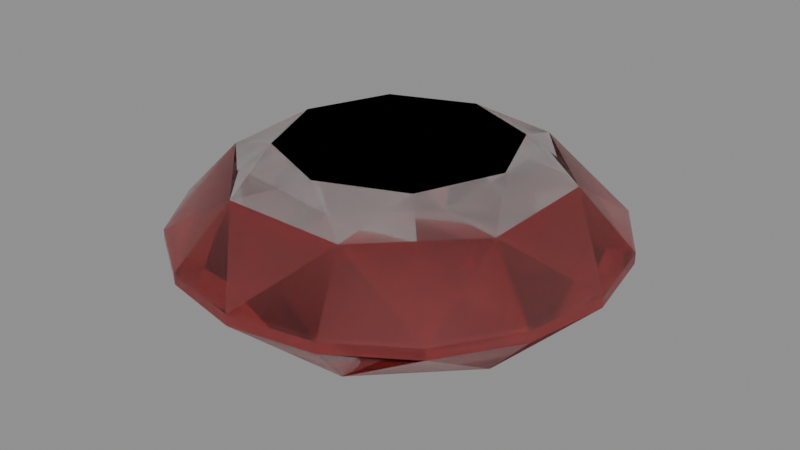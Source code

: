 # Source: gem_template_round.blend  (saved by Blender 4.4.32; exported with 4.5.12 LTS)
import bpy
from mathutils import Matrix  # noqa: F401  (used for matrix-valued properties, if any)

bpy.ops.wm.read_factory_settings(use_empty=True)
scene = bpy.context.scene
scene.name = 'Scene'

# ---- materials (node trees are filled in below, after node groups)
mat_gem_red = bpy.data.materials.new('Gem_red')
mat_gem_red.use_raytrace_refraction = True
mat_gem_red.use_screen_refraction = True
mat_gem_red.diffuse_color = (0.8, 0.1, 0.1, 1.0)

# ---- material node trees
mat_gem_red.use_nodes = True; mat_gem_red.node_tree.nodes.clear()
_N = mat_gem_red.node_tree.nodes; _L = mat_gem_red.node_tree.links
n0 = _N.new('ShaderNodeBsdfPrincipled'); n0.name = 'Principled BSDF'; n0.location = (10, 300)
n0.inputs[0].default_value = (0.8, 0.1, 0.1, 1.0)
n0.inputs[2].default_value = 0.0
n0.inputs[3].default_value = 2.4
n0.inputs[18].default_value = 0.95
n1 = _N.new('ShaderNodeOutputMaterial'); n1.name = 'Material Output'; n1.location = (300, 300)
_L.new(n0.outputs[0], n1.inputs[0])
n1.is_active_output = True

# ---- meshes
me_roundcutgem = bpy.data.meshes.new('RoundCutGem')
me_roundcutgem.from_pydata([(0.53, 0.0, 0.4), (0.3748, 0.3748, 0.4), (3.245e-17, 0.53, 0.4), (-0.3748, 0.3748, 0.4), (-0.53, 6.491e-17, 0.4), (-0.3748, -0.3748, 0.4), (-9.736e-17, -0.53, 0.4), (0.3748, -0.3748, 0.4), (0.6929, 0.287, 0.2875), (0.287, 0.6929, 0.2875), (-0.287, 0.6929, 0.2875), (-0.6929, 0.287, 0.2875), (-0.6929, -0.287, 0.2875), (-0.287, -0.6929, 0.2875), (0.287, -0.6929, 0.2875), (0.6929, -0.287, 0.2875), (1.0, 0.0, 0.025), (0.9239, 0.3827, 0.025), (0.7071, 0.7071, 0.025), (0.3827, 0.9239, 0.025), (6.123e-17, 1.0, 0.025), (-0.3827, 0.9239, 0.025), (-0.7071, 0.7071, 0.025), (-0.9239, 0.3827, 0.025), (-1.0, 1.225e-16, 0.025), (-0.9239, -0.3827, 0.025), (-0.7071, -0.7071, 0.025), (-0.3827, -0.9239, 0.025), (-1.837e-16, -1.0, 0.025), (0.3827, -0.9239, 0.025), (0.7071, -0.7071, 0.025), (0.9239, -0.3827, 0.025), (1.0, 0.0, -0.025), (0.9239, 0.3827, -0.025), (0.7071, 0.7071, -0.025), (0.3827, 0.9239, -0.025), (6.123e-17, 1.0, -0.025), (-0.3827, 0.9239, -0.025), (-0.7071, 0.7071, -0.025), (-0.9239, 0.3827, -0.025), (-1.0, 1.225e-16, -0.025), (-0.9239, -0.3827, -0.025), (-0.7071, -0.7071, -0.025), (-0.3827, -0.9239, -0.025), (-1.837e-16, -1.0, -0.025), (0.3827, -0.9239, -0.025), (0.7071, -0.7071, -0.025), (0.9239, -0.3827, -0.025), (0.6929, 0.287, -0.2875), (0.287, 0.6929, -0.2875), (-0.287, 0.6929, -0.2875), (-0.6929, 0.287, -0.2875), (-0.6929, -0.287, -0.2875), (-0.287, -0.6929, -0.2875), (0.287, -0.6929, -0.2875), (0.6929, -0.287, -0.2875), (0.53, 0.0, -0.4), (0.3748, 0.3748, -0.4), (3.245e-17, 0.53, -0.4), (-0.3748, 0.3748, -0.4), (-0.53, 6.491e-17, -0.4), (-0.3748, -0.3748, -0.4), (-9.736e-17, -0.53, -0.4), (0.3748, -0.3748, -0.4), (0.53, 0.0, 0.4), (0.53, 0.0, 0.4), (0.53, 0.0, 0.4), (0.53, 0.0, 0.4), (0.3748, -0.3748, 0.4), (0.3748, -0.3748, 0.4), (0.3748, -0.3748, 0.4), (0.3748, -0.3748, 0.4), (0.3748, 0.3748, 0.4), (0.3748, 0.3748, 0.4), (0.3748, 0.3748, 0.4), (0.3748, 0.3748, 0.4), (3.245e-17, 0.53, 0.4), (3.245e-17, 0.53, 0.4), (3.245e-17, 0.53, 0.4), (3.245e-17, 0.53, 0.4), (-0.3748, 0.3748, 0.4), (-0.3748, 0.3748, 0.4), (-0.3748, 0.3748, 0.4), (-0.3748, 0.3748, 0.4), (-0.53, 6.491e-17, 0.4), (-0.53, 6.491e-17, 0.4), (-0.53, 6.491e-17, 0.4), (-0.53, 6.491e-17, 0.4), (-0.3748, -0.3748, 0.4), (-0.3748, -0.3748, 0.4), (-0.3748, -0.3748, 0.4), (-0.3748, -0.3748, 0.4), (-9.736e-17, -0.53, 0.4), (-9.736e-17, -0.53, 0.4), (-9.736e-17, -0.53, 0.4), (-9.736e-17, -0.53, 0.4), (0.6929, 0.287, 0.2875), (0.6929, 0.287, 0.2875), (0.6929, 0.287, 0.2875), (0.6929, 0.287, 0.2875), (0.6929, 0.287, 0.2875), (0.6929, 0.287, 0.2875), (0.6929, 0.287, 0.2875), (0.6929, 0.287, 0.2875), (0.6929, 0.287, 0.2875), (1.0, 0.0, 0.025), (1.0, 0.0, 0.025), (1.0, 0.0, 0.025), (1.0, 0.0, 0.025), (1.0, 0.0, 0.025), (1.0, 0.0, 0.025), (0.9239, 0.3827, 0.025), (0.9239, 0.3827, 0.025), (0.9239, 0.3827, 0.025), (0.9239, 0.3827, 0.025), (0.6929, -0.287, 0.2875), (0.6929, -0.287, 0.2875), (0.6929, -0.287, 0.2875), (0.6929, -0.287, 0.2875), (0.6929, -0.287, 0.2875), (0.6929, -0.287, 0.2875), (0.6929, -0.287, 0.2875), (0.6929, -0.287, 0.2875), (0.6929, -0.287, 0.2875), (0.287, 0.6929, 0.2875), (0.287, 0.6929, 0.2875), (0.287, 0.6929, 0.2875), (0.287, 0.6929, 0.2875), (0.287, 0.6929, 0.2875), (0.287, 0.6929, 0.2875), (0.287, 0.6929, 0.2875), (0.287, 0.6929, 0.2875), (0.287, 0.6929, 0.2875), (0.7071, 0.7071, 0.025), (0.7071, 0.7071, 0.025), (0.7071, 0.7071, 0.025), (0.7071, 0.7071, 0.025), (0.7071, 0.7071, 0.025), (0.7071, 0.7071, 0.025), (0.3827, 0.9239, 0.025), (0.3827, 0.9239, 0.025), (0.3827, 0.9239, 0.025), (0.3827, 0.9239, 0.025), (-0.287, 0.6929, 0.2875), (-0.287, 0.6929, 0.2875), (-0.287, 0.6929, 0.2875), (-0.287, 0.6929, 0.2875), (-0.287, 0.6929, 0.2875), (-0.287, 0.6929, 0.2875), (-0.287, 0.6929, 0.2875), (-0.287, 0.6929, 0.2875), (-0.287, 0.6929, 0.2875), (6.123e-17, 1.0, 0.025), (6.123e-17, 1.0, 0.025), (6.123e-17, 1.0, 0.025), (6.123e-17, 1.0, 0.025), (6.123e-17, 1.0, 0.025), (6.123e-17, 1.0, 0.025), (-0.3827, 0.9239, 0.025), (-0.3827, 0.9239, 0.025), (-0.3827, 0.9239, 0.025), (-0.3827, 0.9239, 0.025), (-0.6929, 0.287, 0.2875), (-0.6929, 0.287, 0.2875), (-0.6929, 0.287, 0.2875), (-0.6929, 0.287, 0.2875), (-0.6929, 0.287, 0.2875), (-0.6929, 0.287, 0.2875), (-0.6929, 0.287, 0.2875), (-0.6929, 0.287, 0.2875), (-0.6929, 0.287, 0.2875), (-0.7071, 0.7071, 0.025), (-0.7071, 0.7071, 0.025), (-0.7071, 0.7071, 0.025), (-0.7071, 0.7071, 0.025), (-0.7071, 0.7071, 0.025), (-0.7071, 0.7071, 0.025), (-0.9239, 0.3827, 0.025), (-0.9239, 0.3827, 0.025), (-0.9239, 0.3827, 0.025), (-0.9239, 0.3827, 0.025), (-0.6929, -0.287, 0.2875), (-0.6929, -0.287, 0.2875), (-0.6929, -0.287, 0.2875), (-0.6929, -0.287, 0.2875), (-0.6929, -0.287, 0.2875), (-0.6929, -0.287, 0.2875), (-0.6929, -0.287, 0.2875), (-0.6929, -0.287, 0.2875), (-0.6929, -0.287, 0.2875), (-1.0, 1.225e-16, 0.025), (-1.0, 1.225e-16, 0.025), (-1.0, 1.225e-16, 0.025), (-1.0, 1.225e-16, 0.025), (-1.0, 1.225e-16, 0.025), (-1.0, 1.225e-16, 0.025), (-0.9239, -0.3827, 0.025), (-0.9239, -0.3827, 0.025), (-0.9239, -0.3827, 0.025), (-0.9239, -0.3827, 0.025), (-0.287, -0.6929, 0.2875), (-0.287, -0.6929, 0.2875), (-0.287, -0.6929, 0.2875), (-0.287, -0.6929, 0.2875), (-0.287, -0.6929, 0.2875), (-0.287, -0.6929, 0.2875), (-0.287, -0.6929, 0.2875), (-0.287, -0.6929, 0.2875), (-0.287, -0.6929, 0.2875), (-0.7071, -0.7071, 0.025), (-0.7071, -0.7071, 0.025), (-0.7071, -0.7071, 0.025), (-0.7071, -0.7071, 0.025), (-0.7071, -0.7071, 0.025), (-0.7071, -0.7071, 0.025), (-0.3827, -0.9239, 0.025), (-0.3827, -0.9239, 0.025), (-0.3827, -0.9239, 0.025), (-0.3827, -0.9239, 0.025), (0.287, -0.6929, 0.2875), (0.287, -0.6929, 0.2875), (0.287, -0.6929, 0.2875), (0.287, -0.6929, 0.2875), (0.287, -0.6929, 0.2875), (0.287, -0.6929, 0.2875), (0.287, -0.6929, 0.2875), (0.287, -0.6929, 0.2875), (0.287, -0.6929, 0.2875), (-1.837e-16, -1.0, 0.025), (-1.837e-16, -1.0, 0.025), (-1.837e-16, -1.0, 0.025), (-1.837e-16, -1.0, 0.025), (-1.837e-16, -1.0, 0.025), (-1.837e-16, -1.0, 0.025), (0.3827, -0.9239, 0.025), (0.3827, -0.9239, 0.025), (0.3827, -0.9239, 0.025), (0.3827, -0.9239, 0.025), (0.7071, -0.7071, 0.025), (0.7071, -0.7071, 0.025), (0.7071, -0.7071, 0.025), (0.7071, -0.7071, 0.025), (0.7071, -0.7071, 0.025), (0.7071, -0.7071, 0.025), (0.9239, -0.3827, 0.025), (0.9239, -0.3827, 0.025), (0.9239, -0.3827, 0.025), (0.9239, -0.3827, 0.025), (1.0, 0.0, -0.025), (1.0, 0.0, -0.025), (1.0, 0.0, -0.025), (1.0, 0.0, -0.025), (1.0, 0.0, -0.025), (1.0, 0.0, -0.025), (0.9239, 0.3827, -0.025), (0.9239, 0.3827, -0.025), (0.9239, 0.3827, -0.025), (0.9239, 0.3827, -0.025), (0.7071, 0.7071, -0.025), (0.7071, 0.7071, -0.025), (0.7071, 0.7071, -0.025), (0.7071, 0.7071, -0.025), (0.7071, 0.7071, -0.025), (0.7071, 0.7071, -0.025), (0.3827, 0.9239, -0.025), (0.3827, 0.9239, -0.025), (0.3827, 0.9239, -0.025), (0.3827, 0.9239, -0.025), (6.123e-17, 1.0, -0.025), (6.123e-17, 1.0, -0.025), (6.123e-17, 1.0, -0.025), (6.123e-17, 1.0, -0.025), (6.123e-17, 1.0, -0.025), (6.123e-17, 1.0, -0.025), (-0.3827, 0.9239, -0.025), (-0.3827, 0.9239, -0.025), (-0.3827, 0.9239, -0.025), (-0.3827, 0.9239, -0.025), (-0.7071, 0.7071, -0.025), (-0.7071, 0.7071, -0.025), (-0.7071, 0.7071, -0.025), (-0.7071, 0.7071, -0.025), (-0.7071, 0.7071, -0.025), (-0.7071, 0.7071, -0.025), (-0.9239, 0.3827, -0.025), (-0.9239, 0.3827, -0.025), (-0.9239, 0.3827, -0.025), (-0.9239, 0.3827, -0.025), (-1.0, 1.225e-16, -0.025), (-1.0, 1.225e-16, -0.025), (-1.0, 1.225e-16, -0.025), (-1.0, 1.225e-16, -0.025), (-1.0, 1.225e-16, -0.025), (-1.0, 1.225e-16, -0.025), (-0.9239, -0.3827, -0.025), (-0.9239, -0.3827, -0.025), (-0.9239, -0.3827, -0.025), (-0.9239, -0.3827, -0.025), (-0.7071, -0.7071, -0.025), (-0.7071, -0.7071, -0.025), (-0.7071, -0.7071, -0.025), (-0.7071, -0.7071, -0.025), (-0.7071, -0.7071, -0.025), (-0.7071, -0.7071, -0.025), (-0.3827, -0.9239, -0.025), (-0.3827, -0.9239, -0.025), (-0.3827, -0.9239, -0.025), (-0.3827, -0.9239, -0.025), (-1.837e-16, -1.0, -0.025), (-1.837e-16, -1.0, -0.025), (-1.837e-16, -1.0, -0.025), (-1.837e-16, -1.0, -0.025), (-1.837e-16, -1.0, -0.025), (-1.837e-16, -1.0, -0.025), (0.3827, -0.9239, -0.025), (0.3827, -0.9239, -0.025), (0.3827, -0.9239, -0.025), (0.3827, -0.9239, -0.025), (0.7071, -0.7071, -0.025), (0.7071, -0.7071, -0.025), (0.7071, -0.7071, -0.025), (0.7071, -0.7071, -0.025), (0.7071, -0.7071, -0.025), (0.7071, -0.7071, -0.025), (0.9239, -0.3827, -0.025), (0.9239, -0.3827, -0.025), (0.9239, -0.3827, -0.025), (0.9239, -0.3827, -0.025), (0.6929, 0.287, -0.2875), (0.6929, 0.287, -0.2875), (0.6929, 0.287, -0.2875), (0.6929, 0.287, -0.2875), (0.6929, 0.287, -0.2875), (0.6929, 0.287, -0.2875), (0.6929, 0.287, -0.2875), (0.6929, 0.287, -0.2875), (0.6929, 0.287, -0.2875), (0.3748, 0.3748, -0.4), (0.3748, 0.3748, -0.4), (0.3748, 0.3748, -0.4), (0.3748, 0.3748, -0.4), (0.53, 0.0, -0.4), (0.53, 0.0, -0.4), (0.53, 0.0, -0.4), (0.53, 0.0, -0.4), (0.6929, -0.287, -0.2875), (0.6929, -0.287, -0.2875), (0.6929, -0.287, -0.2875), (0.6929, -0.287, -0.2875), (0.6929, -0.287, -0.2875), (0.6929, -0.287, -0.2875), (0.6929, -0.287, -0.2875), (0.6929, -0.287, -0.2875), (0.6929, -0.287, -0.2875), (0.287, 0.6929, -0.2875), (0.287, 0.6929, -0.2875), (0.287, 0.6929, -0.2875), (0.287, 0.6929, -0.2875), (0.287, 0.6929, -0.2875), (0.287, 0.6929, -0.2875), (0.287, 0.6929, -0.2875), (0.287, 0.6929, -0.2875), (0.287, 0.6929, -0.2875), (3.245e-17, 0.53, -0.4), (3.245e-17, 0.53, -0.4), (3.245e-17, 0.53, -0.4), (3.245e-17, 0.53, -0.4), (-0.287, 0.6929, -0.2875), (-0.287, 0.6929, -0.2875), (-0.287, 0.6929, -0.2875), (-0.287, 0.6929, -0.2875), (-0.287, 0.6929, -0.2875), (-0.287, 0.6929, -0.2875), (-0.287, 0.6929, -0.2875), (-0.287, 0.6929, -0.2875), (-0.287, 0.6929, -0.2875), (-0.3748, 0.3748, -0.4), (-0.3748, 0.3748, -0.4), (-0.3748, 0.3748, -0.4), (-0.3748, 0.3748, -0.4), (-0.6929, 0.287, -0.2875), (-0.6929, 0.287, -0.2875), (-0.6929, 0.287, -0.2875), (-0.6929, 0.287, -0.2875), (-0.6929, 0.287, -0.2875), (-0.6929, 0.287, -0.2875), (-0.6929, 0.287, -0.2875), (-0.6929, 0.287, -0.2875), (-0.6929, 0.287, -0.2875), (-0.53, 6.491e-17, -0.4), (-0.53, 6.491e-17, -0.4), (-0.53, 6.491e-17, -0.4), (-0.53, 6.491e-17, -0.4), (-0.6929, -0.287, -0.2875), (-0.6929, -0.287, -0.2875), (-0.6929, -0.287, -0.2875), (-0.6929, -0.287, -0.2875), (-0.6929, -0.287, -0.2875), (-0.6929, -0.287, -0.2875), (-0.6929, -0.287, -0.2875), (-0.6929, -0.287, -0.2875), (-0.6929, -0.287, -0.2875), (-0.3748, -0.3748, -0.4), (-0.3748, -0.3748, -0.4), (-0.3748, -0.3748, -0.4), (-0.3748, -0.3748, -0.4), (-0.287, -0.6929, -0.2875), (-0.287, -0.6929, -0.2875), (-0.287, -0.6929, -0.2875), (-0.287, -0.6929, -0.2875), (-0.287, -0.6929, -0.2875), (-0.287, -0.6929, -0.2875), (-0.287, -0.6929, -0.2875), (-0.287, -0.6929, -0.2875), (-0.287, -0.6929, -0.2875), (-9.736e-17, -0.53, -0.4), (-9.736e-17, -0.53, -0.4), (-9.736e-17, -0.53, -0.4), (-9.736e-17, -0.53, -0.4), (0.287, -0.6929, -0.2875), (0.287, -0.6929, -0.2875), (0.287, -0.6929, -0.2875), (0.287, -0.6929, -0.2875), (0.287, -0.6929, -0.2875), (0.287, -0.6929, -0.2875), (0.287, -0.6929, -0.2875), (0.287, -0.6929, -0.2875), (0.287, -0.6929, -0.2875), (0.3748, -0.3748, -0.4), (0.3748, -0.3748, -0.4), (0.3748, -0.3748, -0.4), (0.3748, -0.3748, -0.4), (0.53, 0.0, 0.4), (0.3748, 0.3748, 0.4), (3.245e-17, 0.53, 0.4), (-0.3748, 0.3748, 0.4), (-0.53, 6.491e-17, 0.4), (-0.3748, -0.3748, 0.4), (-9.736e-17, -0.53, 0.4), (0.3748, -0.3748, 0.4), (0.6929, 0.287, 0.2875), (0.287, 0.6929, 0.2875), (-0.287, 0.6929, 0.2875), (-0.6929, 0.287, 0.2875), (-0.6929, -0.287, 0.2875), (-0.287, -0.6929, 0.2875), (0.287, -0.6929, 0.2875), (0.6929, -0.287, 0.2875), (1.0, 0.0, 0.025), (0.9239, 0.3827, 0.025), (0.7071, 0.7071, 0.025), (0.3827, 0.9239, 0.025), (6.123e-17, 1.0, 0.025), (-0.3827, 0.9239, 0.025), (-0.7071, 0.7071, 0.025), (-0.9239, 0.3827, 0.025), (-1.0, 1.225e-16, 0.025), (-0.9239, -0.3827, 0.025), (-0.7071, -0.7071, 0.025), (-0.3827, -0.9239, 0.025), (-1.837e-16, -1.0, 0.025), (0.3827, -0.9239, 0.025), (0.7071, -0.7071, 0.025), (0.9239, -0.3827, 0.025), (1.0, 0.0, -0.025), (0.9239, 0.3827, -0.025), (0.7071, 0.7071, -0.025), (0.3827, 0.9239, -0.025), (6.123e-17, 1.0, -0.025), (-0.3827, 0.9239, -0.025), (-0.7071, 0.7071, -0.025), (-0.9239, 0.3827, -0.025), (-1.0, 1.225e-16, -0.025), (-0.9239, -0.3827, -0.025), (-0.7071, -0.7071, -0.025), (-0.3827, -0.9239, -0.025), (-1.837e-16, -1.0, -0.025), (0.3827, -0.9239, -0.025), (0.7071, -0.7071, -0.025), (0.9239, -0.3827, -0.025), (0.6929, 0.287, -0.2875), (0.287, 0.6929, -0.2875), (-0.287, 0.6929, -0.2875), (-0.6929, 0.287, -0.2875), (-0.6929, -0.287, -0.2875), (-0.287, -0.6929, -0.2875), (0.287, -0.6929, -0.2875), (0.6929, -0.287, -0.2875), (0.53, 0.0, -0.4), (0.3748, 0.3748, -0.4), (3.245e-17, 0.53, -0.4), (-0.3748, 0.3748, -0.4), (-0.53, 6.491e-17, -0.4), (-0.3748, -0.3748, -0.4), (-9.736e-17, -0.53, -0.4), (0.3748, -0.3748, -0.4), (0.53, 0.0, 0.4), (0.53, 0.0, 0.4), (0.53, 0.0, 0.4), (0.53, 0.0, 0.4), (0.3748, -0.3748, 0.4), (0.3748, -0.3748, 0.4), (0.3748, -0.3748, 0.4), (0.3748, -0.3748, 0.4), (0.3748, 0.3748, 0.4), (0.3748, 0.3748, 0.4), (0.3748, 0.3748, 0.4), (0.3748, 0.3748, 0.4), (3.245e-17, 0.53, 0.4), (3.245e-17, 0.53, 0.4), (3.245e-17, 0.53, 0.4), (3.245e-17, 0.53, 0.4), (-0.3748, 0.3748, 0.4), (-0.3748, 0.3748, 0.4), (-0.3748, 0.3748, 0.4), (-0.3748, 0.3748, 0.4), (-0.53, 6.491e-17, 0.4), (-0.53, 6.491e-17, 0.4), (-0.53, 6.491e-17, 0.4), (-0.53, 6.491e-17, 0.4), (-0.3748, -0.3748, 0.4), (-0.3748, -0.3748, 0.4), (-0.3748, -0.3748, 0.4), (-0.3748, -0.3748, 0.4), (-9.736e-17, -0.53, 0.4), (-9.736e-17, -0.53, 0.4), (-9.736e-17, -0.53, 0.4), (-9.736e-17, -0.53, 0.4), (0.6929, 0.287, 0.2875), (0.6929, 0.287, 0.2875), (0.6929, 0.287, 0.2875), (0.6929, 0.287, 0.2875), (0.6929, 0.287, 0.2875), (0.6929, 0.287, 0.2875), (0.6929, 0.287, 0.2875), (0.6929, 0.287, 0.2875), (0.6929, 0.287, 0.2875), (1.0, 0.0, 0.025), (1.0, 0.0, 0.025), (1.0, 0.0, 0.025), (1.0, 0.0, 0.025), (1.0, 0.0, 0.025), (1.0, 0.0, 0.025), (0.9239, 0.3827, 0.025), (0.9239, 0.3827, 0.025), (0.9239, 0.3827, 0.025), (0.9239, 0.3827, 0.025), (0.6929, -0.287, 0.2875), (0.6929, -0.287, 0.2875), (0.6929, -0.287, 0.2875), (0.6929, -0.287, 0.2875), (0.6929, -0.287, 0.2875), (0.6929, -0.287, 0.2875), (0.6929, -0.287, 0.2875), (0.6929, -0.287, 0.2875), (0.6929, -0.287, 0.2875), (0.287, 0.6929, 0.2875), (0.287, 0.6929, 0.2875), (0.287, 0.6929, 0.2875), (0.287, 0.6929, 0.2875), (0.287, 0.6929, 0.2875), (0.287, 0.6929, 0.2875), (0.287, 0.6929, 0.2875), (0.287, 0.6929, 0.2875), (0.287, 0.6929, 0.2875), (0.7071, 0.7071, 0.025), (0.7071, 0.7071, 0.025), (0.7071, 0.7071, 0.025), (0.7071, 0.7071, 0.025), (0.7071, 0.7071, 0.025), (0.7071, 0.7071, 0.025), (0.3827, 0.9239, 0.025), (0.3827, 0.9239, 0.025), (0.3827, 0.9239, 0.025), (0.3827, 0.9239, 0.025), (-0.287, 0.6929, 0.2875), (-0.287, 0.6929, 0.2875), (-0.287, 0.6929, 0.2875), (-0.287, 0.6929, 0.2875), (-0.287, 0.6929, 0.2875), (-0.287, 0.6929, 0.2875), (-0.287, 0.6929, 0.2875), (-0.287, 0.6929, 0.2875), (-0.287, 0.6929, 0.2875), (6.123e-17, 1.0, 0.025), (6.123e-17, 1.0, 0.025), (6.123e-17, 1.0, 0.025), (6.123e-17, 1.0, 0.025), (6.123e-17, 1.0, 0.025), (6.123e-17, 1.0, 0.025), (-0.3827, 0.9239, 0.025), (-0.3827, 0.9239, 0.025), (-0.3827, 0.9239, 0.025), (-0.3827, 0.9239, 0.025), (-0.6929, 0.287, 0.2875), (-0.6929, 0.287, 0.2875), (-0.6929, 0.287, 0.2875), (-0.6929, 0.287, 0.2875), (-0.6929, 0.287, 0.2875), (-0.6929, 0.287, 0.2875), (-0.6929, 0.287, 0.2875), (-0.6929, 0.287, 0.2875), (-0.6929, 0.287, 0.2875), (-0.7071, 0.7071, 0.025), (-0.7071, 0.7071, 0.025), (-0.7071, 0.7071, 0.025), (-0.7071, 0.7071, 0.025), (-0.7071, 0.7071, 0.025), (-0.7071, 0.7071, 0.025), (-0.9239, 0.3827, 0.025), (-0.9239, 0.3827, 0.025), (-0.9239, 0.3827, 0.025), (-0.9239, 0.3827, 0.025), (-0.6929, -0.287, 0.2875), (-0.6929, -0.287, 0.2875), (-0.6929, -0.287, 0.2875), (-0.6929, -0.287, 0.2875), (-0.6929, -0.287, 0.2875), (-0.6929, -0.287, 0.2875), (-0.6929, -0.287, 0.2875), (-0.6929, -0.287, 0.2875), (-0.6929, -0.287, 0.2875), (-1.0, 1.225e-16, 0.025), (-1.0, 1.225e-16, 0.025), (-1.0, 1.225e-16, 0.025), (-1.0, 1.225e-16, 0.025), (-1.0, 1.225e-16, 0.025), (-1.0, 1.225e-16, 0.025), (-0.9239, -0.3827, 0.025), (-0.9239, -0.3827, 0.025), (-0.9239, -0.3827, 0.025), (-0.9239, -0.3827, 0.025), (-0.287, -0.6929, 0.2875), (-0.287, -0.6929, 0.2875), (-0.287, -0.6929, 0.2875), (-0.287, -0.6929, 0.2875), (-0.287, -0.6929, 0.2875), (-0.287, -0.6929, 0.2875), (-0.287, -0.6929, 0.2875), (-0.287, -0.6929, 0.2875), (-0.287, -0.6929, 0.2875), (-0.7071, -0.7071, 0.025), (-0.7071, -0.7071, 0.025), (-0.7071, -0.7071, 0.025), (-0.7071, -0.7071, 0.025), (-0.7071, -0.7071, 0.025), (-0.7071, -0.7071, 0.025), (-0.3827, -0.9239, 0.025), (-0.3827, -0.9239, 0.025), (-0.3827, -0.9239, 0.025), (-0.3827, -0.9239, 0.025), (0.287, -0.6929, 0.2875), (0.287, -0.6929, 0.2875), (0.287, -0.6929, 0.2875), (0.287, -0.6929, 0.2875), (0.287, -0.6929, 0.2875), (0.287, -0.6929, 0.2875), (0.287, -0.6929, 0.2875), (0.287, -0.6929, 0.2875), (0.287, -0.6929, 0.2875), (-1.837e-16, -1.0, 0.025), (-1.837e-16, -1.0, 0.025), (-1.837e-16, -1.0, 0.025), (-1.837e-16, -1.0, 0.025), (-1.837e-16, -1.0, 0.025), (-1.837e-16, -1.0, 0.025), (0.3827, -0.9239, 0.025), (0.3827, -0.9239, 0.025), (0.3827, -0.9239, 0.025), (0.3827, -0.9239, 0.025), (0.7071, -0.7071, 0.025), (0.7071, -0.7071, 0.025), (0.7071, -0.7071, 0.025), (0.7071, -0.7071, 0.025), (0.7071, -0.7071, 0.025), (0.7071, -0.7071, 0.025), (0.9239, -0.3827, 0.025), (0.9239, -0.3827, 0.025), (0.9239, -0.3827, 0.025), (0.9239, -0.3827, 0.025), (1.0, 0.0, -0.025), (1.0, 0.0, -0.025), (1.0, 0.0, -0.025), (1.0, 0.0, -0.025), (1.0, 0.0, -0.025), (1.0, 0.0, -0.025), (0.9239, 0.3827, -0.025), (0.9239, 0.3827, -0.025), (0.9239, 0.3827, -0.025), (0.9239, 0.3827, -0.025), (0.7071, 0.7071, -0.025), (0.7071, 0.7071, -0.025), (0.7071, 0.7071, -0.025), (0.7071, 0.7071, -0.025), (0.7071, 0.7071, -0.025), (0.7071, 0.7071, -0.025), (0.3827, 0.9239, -0.025), (0.3827, 0.9239, -0.025), (0.3827, 0.9239, -0.025), (0.3827, 0.9239, -0.025), (6.123e-17, 1.0, -0.025), (6.123e-17, 1.0, -0.025), (6.123e-17, 1.0, -0.025), (6.123e-17, 1.0, -0.025), (6.123e-17, 1.0, -0.025), (6.123e-17, 1.0, -0.025), (-0.3827, 0.9239, -0.025), (-0.3827, 0.9239, -0.025), (-0.3827, 0.9239, -0.025), (-0.3827, 0.9239, -0.025), (-0.7071, 0.7071, -0.025), (-0.7071, 0.7071, -0.025), (-0.7071, 0.7071, -0.025), (-0.7071, 0.7071, -0.025), (-0.7071, 0.7071, -0.025), (-0.7071, 0.7071, -0.025), (-0.9239, 0.3827, -0.025), (-0.9239, 0.3827, -0.025), (-0.9239, 0.3827, -0.025), (-0.9239, 0.3827, -0.025), (-1.0, 1.225e-16, -0.025), (-1.0, 1.225e-16, -0.025), (-1.0, 1.225e-16, -0.025), (-1.0, 1.225e-16, -0.025), (-1.0, 1.225e-16, -0.025), (-1.0, 1.225e-16, -0.025), (-0.9239, -0.3827, -0.025), (-0.9239, -0.3827, -0.025), (-0.9239, -0.3827, -0.025), (-0.9239, -0.3827, -0.025), (-0.7071, -0.7071, -0.025), (-0.7071, -0.7071, -0.025), (-0.7071, -0.7071, -0.025), (-0.7071, -0.7071, -0.025), (-0.7071, -0.7071, -0.025), (-0.7071, -0.7071, -0.025), (-0.3827, -0.9239, -0.025), (-0.3827, -0.9239, -0.025), (-0.3827, -0.9239, -0.025), (-0.3827, -0.9239, -0.025), (-1.837e-16, -1.0, -0.025), (-1.837e-16, -1.0, -0.025), (-1.837e-16, -1.0, -0.025), (-1.837e-16, -1.0, -0.025), (-1.837e-16, -1.0, -0.025), (-1.837e-16, -1.0, -0.025), (0.3827, -0.9239, -0.025), (0.3827, -0.9239, -0.025), (0.3827, -0.9239, -0.025), (0.3827, -0.9239, -0.025), (0.7071, -0.7071, -0.025), (0.7071, -0.7071, -0.025), (0.7071, -0.7071, -0.025), (0.7071, -0.7071, -0.025), (0.7071, -0.7071, -0.025), (0.7071, -0.7071, -0.025), (0.9239, -0.3827, -0.025), (0.9239, -0.3827, -0.025), (0.9239, -0.3827, -0.025), (0.9239, -0.3827, -0.025), (0.6929, 0.287, -0.2875), (0.6929, 0.287, -0.2875), (0.6929, 0.287, -0.2875), (0.6929, 0.287, -0.2875), (0.6929, 0.287, -0.2875), (0.6929, 0.287, -0.2875), (0.6929, 0.287, -0.2875), (0.6929, 0.287, -0.2875), (0.6929, 0.287, -0.2875), (0.3748, 0.3748, -0.4), (0.3748, 0.3748, -0.4), (0.3748, 0.3748, -0.4), (0.3748, 0.3748, -0.4), (0.53, 0.0, -0.4), (0.53, 0.0, -0.4), (0.53, 0.0, -0.4), (0.53, 0.0, -0.4), (0.6929, -0.287, -0.2875), (0.6929, -0.287, -0.2875), (0.6929, -0.287, -0.2875), (0.6929, -0.287, -0.2875), (0.6929, -0.287, -0.2875), (0.6929, -0.287, -0.2875), (0.6929, -0.287, -0.2875), (0.6929, -0.287, -0.2875), (0.6929, -0.287, -0.2875), (0.287, 0.6929, -0.2875), (0.287, 0.6929, -0.2875), (0.287, 0.6929, -0.2875), (0.287, 0.6929, -0.2875), (0.287, 0.6929, -0.2875), (0.287, 0.6929, -0.2875), (0.287, 0.6929, -0.2875), (0.287, 0.6929, -0.2875), (0.287, 0.6929, -0.2875), (3.245e-17, 0.53, -0.4), (3.245e-17, 0.53, -0.4), (3.245e-17, 0.53, -0.4), (3.245e-17, 0.53, -0.4), (-0.287, 0.6929, -0.2875), (-0.287, 0.6929, -0.2875), (-0.287, 0.6929, -0.2875), (-0.287, 0.6929, -0.2875), (-0.287, 0.6929, -0.2875), (-0.287, 0.6929, -0.2875), (-0.287, 0.6929, -0.2875), (-0.287, 0.6929, -0.2875), (-0.287, 0.6929, -0.2875), (-0.3748, 0.3748, -0.4), (-0.3748, 0.3748, -0.4), (-0.3748, 0.3748, -0.4), (-0.3748, 0.3748, -0.4), (-0.6929, 0.287, -0.2875), (-0.6929, 0.287, -0.2875), (-0.6929, 0.287, -0.2875), (-0.6929, 0.287, -0.2875), (-0.6929, 0.287, -0.2875), (-0.6929, 0.287, -0.2875), (-0.6929, 0.287, -0.2875), (-0.6929, 0.287, -0.2875), (-0.6929, 0.287, -0.2875), (-0.53, 6.491e-17, -0.4), (-0.53, 6.491e-17, -0.4), (-0.53, 6.491e-17, -0.4), (-0.53, 6.491e-17, -0.4), (-0.6929, -0.287, -0.2875), (-0.6929, -0.287, -0.2875), (-0.6929, -0.287, -0.2875), (-0.6929, -0.287, -0.2875), (-0.6929, -0.287, -0.2875), (-0.6929, -0.287, -0.2875), (-0.6929, -0.287, -0.2875), (-0.6929, -0.287, -0.2875), (-0.6929, -0.287, -0.2875), (-0.3748, -0.3748, -0.4), (-0.3748, -0.3748, -0.4), (-0.3748, -0.3748, -0.4), (-0.3748, -0.3748, -0.4), (-0.287, -0.6929, -0.2875), (-0.287, -0.6929, -0.2875), (-0.287, -0.6929, -0.2875), (-0.287, -0.6929, -0.2875), (-0.287, -0.6929, -0.2875), (-0.287, -0.6929, -0.2875), (-0.287, -0.6929, -0.2875), (-0.287, -0.6929, -0.2875), (-0.287, -0.6929, -0.2875), (-9.736e-17, -0.53, -0.4), (-9.736e-17, -0.53, -0.4), (-9.736e-17, -0.53, -0.4), (-9.736e-17, -0.53, -0.4), (0.287, -0.6929, -0.2875), (0.287, -0.6929, -0.2875), (0.287, -0.6929, -0.2875), (0.287, -0.6929, -0.2875), (0.287, -0.6929, -0.2875), (0.287, -0.6929, -0.2875), (0.287, -0.6929, -0.2875), (0.287, -0.6929, -0.2875), (0.287, -0.6929, -0.2875), (0.3748, -0.3748, -0.4), (0.3748, -0.3748, -0.4), (0.3748, -0.3748, -0.4), (0.3748, -0.3748, -0.4)], [], [(72, 68, 64), (68, 88, 92), (88, 80, 84), (80, 72, 76), (72, 88, 68), (88, 72, 80), (65, 96, 73), (66, 105, 102), (8, 112, 107), (116, 98, 111), (100, 132, 133), (99, 135, 113), (99, 124, 135), (74, 126, 77), (75, 134, 125), (9, 140, 136), (101, 127, 139), (129, 151, 152), (128, 154, 141), (128, 143, 154), (78, 145, 81), (79, 153, 144), (10, 159, 155), (130, 146, 158), (148, 170, 171), (147, 173, 160), (147, 162, 173), (82, 164, 85), (83, 172, 163), (11, 178, 174), (149, 165, 177), (167, 189, 190), (166, 192, 179), (166, 181, 192), (86, 183, 89), (87, 191, 182), (12, 197, 193), (168, 184, 196), (186, 208, 209), (185, 211, 198), (185, 200, 211), (90, 202, 93), (91, 210, 201), (13, 216, 212), (187, 203, 215), (205, 227, 228), (204, 230, 217), (204, 219, 230), (94, 221, 69), (95, 229, 220), (14, 235, 231), (206, 222, 234), (224, 123, 238), (223, 240, 236), (223, 117, 240), (70, 119, 67), (71, 239, 118), (15, 245, 241), (225, 120, 244), (115, 97, 106), (122, 108, 246), (122, 104, 108), (109, 254, 248), (109, 114, 254), (17, 258, 255), (17, 137, 258), (18, 264, 259), (18, 142, 264), (19, 268, 265), (19, 156, 268), (20, 274, 269), (20, 161, 274), (21, 278, 275), (21, 175, 278), (22, 284, 279), (22, 180, 284), (23, 288, 285), (23, 194, 288), (24, 294, 289), (24, 199, 294), (25, 298, 295), (25, 213, 298), (26, 304, 299), (26, 218, 304), (27, 308, 305), (27, 232, 308), (28, 314, 309), (28, 237, 314), (29, 318, 315), (29, 242, 318), (30, 324, 319), (30, 247, 324), (31, 249, 325), (31, 16, 249), (337, 328, 341), (335, 251, 342), (257, 336, 252), (330, 346, 256), (362, 332, 261), (354, 33, 262), (354, 331, 33), (363, 356, 338), (355, 260, 339), (267, 361, 263), (357, 333, 266), (375, 359, 271), (367, 35, 272), (367, 358, 35), (376, 369, 364), (368, 270, 365), (277, 374, 273), (370, 360, 276), (388, 372, 281), (380, 37, 282), (380, 371, 37), (389, 382, 377), (381, 280, 378), (287, 387, 283), (383, 373, 286), (401, 385, 291), (393, 39, 292), (393, 384, 39), (402, 395, 390), (394, 290, 391), (297, 400, 293), (396, 386, 296), (414, 398, 301), (406, 41, 302), (406, 397, 41), (415, 408, 403), (407, 300, 404), (307, 413, 303), (409, 399, 306), (427, 411, 311), (419, 43, 312), (419, 410, 43), (428, 421, 416), (420, 310, 417), (317, 426, 313), (422, 412, 316), (353, 424, 321), (347, 45, 322), (347, 423, 45), (343, 349, 429), (348, 320, 430), (47, 352, 323), (350, 425, 326), (329, 345, 250), (334, 327, 253), (334, 55, 327), (62, 56, 63), (56, 58, 57), (58, 60, 59), (60, 62, 61), (62, 58, 56), (58, 62, 60), (1, 103, 138), (0, 121, 110), (2, 131, 157), (3, 150, 176), (4, 169, 195), (5, 188, 214), (6, 207, 233), (7, 226, 243), (34, 48, 340), (351, 344, 32), (36, 49, 366), (38, 50, 379), (40, 51, 392), (42, 52, 405), (44, 53, 418), (46, 54, 431), (504, 496, 500), (500, 524, 520), (520, 516, 512), (512, 508, 504), (504, 500, 520), (520, 512, 504), (497, 505, 528), (498, 534, 537), (440, 539, 544), (548, 543, 530), (532, 565, 564), (531, 545, 567), (531, 567, 556), (506, 509, 558), (507, 557, 566), (441, 568, 572), (533, 571, 559), (561, 584, 583), (560, 573, 586), (560, 586, 575), (510, 513, 577), (511, 576, 585), (442, 587, 591), (562, 590, 578), (580, 603, 602), (579, 592, 605), (579, 605, 594), (514, 517, 596), (515, 595, 604), (443, 606, 610), (581, 609, 597), (599, 622, 621), (598, 611, 624), (598, 624, 613), (518, 521, 615), (519, 614, 623), (444, 625, 629), (600, 628, 616), (618, 641, 640), (617, 630, 643), (617, 643, 632), (522, 525, 634), (523, 633, 642), (445, 644, 648), (619, 647, 635), (637, 660, 659), (636, 649, 662), (636, 662, 651), (526, 501, 653), (527, 652, 661), (446, 663, 667), (638, 666, 654), (656, 670, 555), (655, 668, 672), (655, 672, 549), (502, 499, 551), (503, 550, 671), (447, 673, 677), (657, 676, 552), (547, 538, 529), (554, 678, 540), (554, 540, 536), (541, 680, 686), (541, 686, 546), (449, 687, 690), (449, 690, 569), (450, 691, 696), (450, 696, 574), (451, 697, 700), (451, 700, 588), (452, 701, 706), (452, 706, 593), (453, 707, 710), (453, 710, 607), (454, 711, 716), (454, 716, 612), (455, 717, 720), (455, 720, 626), (456, 721, 726), (456, 726, 631), (457, 727, 730), (457, 730, 645), (458, 731, 736), (458, 736, 650), (459, 737, 740), (459, 740, 664), (460, 741, 746), (460, 746, 669), (461, 747, 750), (461, 750, 674), (462, 751, 756), (462, 756, 679), (463, 757, 681), (463, 681, 448), (769, 773, 760), (767, 774, 683), (689, 684, 768), (762, 688, 778), (794, 693, 764), (786, 694, 465), (786, 465, 763), (795, 770, 788), (787, 771, 692), (699, 695, 793), (789, 698, 765), (807, 703, 791), (799, 704, 467), (799, 467, 790), (808, 796, 801), (800, 797, 702), (709, 705, 806), (802, 708, 792), (820, 713, 804), (812, 714, 469), (812, 469, 803), (821, 809, 814), (813, 810, 712), (719, 715, 819), (815, 718, 805), (833, 723, 817), (825, 724, 471), (825, 471, 816), (834, 822, 827), (826, 823, 722), (729, 725, 832), (828, 728, 818), (846, 733, 830), (838, 734, 473), (838, 473, 829), (847, 835, 840), (839, 836, 732), (739, 735, 845), (841, 738, 831), (859, 743, 843), (851, 744, 475), (851, 475, 842), (860, 848, 853), (852, 849, 742), (749, 745, 858), (854, 748, 844), (785, 753, 856), (779, 754, 477), (779, 477, 855), (775, 861, 781), (780, 862, 752), (479, 755, 784), (782, 758, 857), (761, 682, 777), (766, 685, 759), (766, 759, 487), (494, 495, 488), (488, 489, 490), (490, 491, 492), (492, 493, 494), (494, 488, 490), (490, 492, 494), (433, 570, 535), (432, 542, 553), (434, 589, 563), (435, 608, 582), (436, 627, 601), (437, 646, 620), (438, 665, 639), (439, 675, 658), (466, 772, 480), (783, 464, 776), (468, 798, 481), (470, 811, 482), (472, 824, 483), (474, 837, 484), (476, 850, 485), (478, 863, 486)])
me_roundcutgem.polygons.foreach_set('use_smooth', [0, 0, 0, 0, 0, 0, 0, 0, 0, 0, 0, 1, 1, 0, 0, 0, 0, 0, 1, 1, 0, 0, 0, 0, 0, 1, 1, 0, 0, 0, 0, 0, 1, 1, 0, 0, 0, 0, 0, 1, 1, 0, 0, 0, 0, 0, 1, 1, 0, 0, 0, 0, 0, 1, 1, 0, 0, 0, 0, 0, 1, 1, 0, 0, 0, 0, 0, 0, 0, 0, 0, 0, 0, 0, 0, 0, 0, 0, 0, 0, 0, 0, 0, 0, 0, 0, 0, 0, 0, 0, 0, 0, 0, 0, 0, 0, 0, 0, 0, 1, 1, 0, 0, 0, 0, 0, 1, 1, 0, 0, 0, 0, 0, 1, 1, 0, 0, 0, 0, 0, 1, 1, 0, 0, 0, 0, 0, 1, 1, 0, 0, 0, 0, 0, 1, 1, 0, 0, 0, 0, 0, 1, 1, 0, 0, 0, 0, 0, 1, 1, 0, 0, 0, 0, 0, 0, 0, 0, 0, 0, 0, 0, 0, 0, 0, 0, 0, 0, 0, 0, 0, 0, 0, 0, 0, 0, 0, 0, 0, 0, 0, 0, 0, 1, 1, 0, 0, 0, 0, 0, 1, 1, 0, 0, 0, 0, 0, 1, 1, 0, 0, 0, 0, 0, 1, 1, 0, 0, 0, 0, 0, 1, 1, 0, 0, 0, 0, 0, 1, 1, 0, 0, 0, 0, 0, 1, 1, 0, 0, 0, 0, 0, 1, 1, 0, 0, 0, 0, 0, 0, 0, 0, 0, 0, 0, 0, 0, 0, 0, 0, 0, 0, 0, 0, 0, 0, 0, 0, 0, 0, 0, 0, 0, 0, 0, 0, 0, 0, 0, 0, 0, 1, 1, 0, 0, 0, 0, 0, 1, 1, 0, 0, 0, 0, 0, 1, 1, 0, 0, 0, 0, 0, 1, 1, 0, 0, 0, 0, 0, 1, 1, 0, 0, 0, 0, 0, 1, 1, 0, 0, 0, 0, 0, 1, 1, 0, 0, 0, 0, 0, 1, 1, 0, 0, 0, 0, 0, 0, 0, 0, 0, 0, 0, 0, 0, 0, 0, 0, 0, 0, 0, 0, 0, 0])
me_roundcutgem.materials.append(mat_gem_red)
me_roundcutgem.update()
me_roundcutgem.normals_split_custom_set([tuple(v) for v in zip(*[iter([0.0, 0.0, 1.0, 0.0, 0.0, 1.0, 0.0, 0.0, 1.0, 0.0, 0.0, 1.0, 0.0, 0.0, 1.0, 0.0, 0.0, 1.0, 0.0, 0.0, 1.0, 0.0, 0.0, 1.0, 0.0, 0.0, 1.0, 0.0, 0.0, 1.0, 0.0, 0.0, 1.0, 0.0, 0.0, 1.0, 0.0, 0.0, 1.0, 0.0, 0.0, 1.0, 0.0, 0.0, 1.0, 0.0, 0.0, 1.0, 0.0, 0.0, 1.0, 0.0, 0.0, 1.0, 0.3665, 0.1518, 0.918, 0.3665, 0.1518, 0.918, 0.3665, 0.1518, 0.918, 0.623, -0.04756, 0.7808, 0.623, -0.04756, 0.7808, 0.623, -0.04756, 0.7808, -0.7167, -0.1426, -0.6826, -0.7167, -0.1426, -0.6826, -0.7167, -0.1426, -0.6826, -0.7508, 0.0, -0.6606, -0.7508, 0.0, -0.6606, -0.7508, 0.0, -0.6606, -0.4595, -0.4595, -0.7601, -0.4595, -0.4595, -0.7601, -0.4595, -0.4595, -0.7601, -0.5171, -0.4409, -0.7336, -0.5171, -0.4409, -0.7336, -0.5172, -0.4409, -0.7336, -0.5171, -0.4409, -0.7336, -0.5171, -0.4409, -0.7336, -0.5171, -0.4409, -0.7336, 0.1518, 0.3665, 0.918, 0.1518, 0.3665, 0.918, 0.1518, 0.3665, 0.918, 0.4741, 0.4069, 0.7808, 0.4741, 0.4069, 0.7808, 0.4741, 0.4069, 0.7808, -0.406, -0.6076, -0.6826, -0.406, -0.6076, -0.6826, -0.406, -0.6076, -0.6826, -0.5309, -0.5309, -0.6606, -0.5309, -0.5309, -0.6606, -0.5309, -0.5309, -0.6606, 0.0, -0.6498, -0.7601, 0.0, -0.6498, -0.7601, 0.0, -0.6498, -0.7601, -0.05394, -0.6774, -0.7336, -0.05393, -0.6774, -0.7336, -0.05395, -0.6774, -0.7336, -0.05394, -0.6774, -0.7336, -0.05387, -0.6774, -0.7336, -0.05393, -0.6774, -0.7336, -0.1518, 0.3665, 0.918, -0.1518, 0.3665, 0.918, -0.1518, 0.3665, 0.918, 0.04756, 0.623, 0.7808, 0.04756, 0.623, 0.7808, 0.04756, 0.623, 0.7808, 0.1426, -0.7167, -0.6826, 0.1426, -0.7167, -0.6826, 0.1426, -0.7167, -0.6826, 0.0, -0.7508, -0.6606, 0.0, -0.7508, -0.6606, 0.0, -0.7508, -0.6606, 0.4595, -0.4595, -0.7601, 0.4595, -0.4595, -0.7601, 0.4595, -0.4595, -0.7601, 0.4409, -0.5171, -0.7336, 0.4409, -0.5171, -0.7336, 0.4409, -0.5172, -0.7336, 0.4409, -0.5171, -0.7336, 0.4409, -0.5171, -0.7336, 0.4409, -0.5171, -0.7336, -0.3665, 0.1518, 0.918, -0.3665, 0.1518, 0.918, -0.3665, 0.1518, 0.918, -0.4069, 0.4741, 0.7808, -0.4069, 0.4741, 0.7808, -0.4069, 0.4741, 0.7808, 0.6076, -0.406, -0.6826, 0.6076, -0.406, -0.6826, 0.6076, -0.406, -0.6826, 0.5309, -0.5309, -0.6606, 0.5309, -0.5309, -0.6606, 0.5309, -0.5309, -0.6606, 0.6498, 0.0, -0.7601, 0.6498, 0.0, -0.7601, 0.6498, 0.0, -0.7601, 0.6774, -0.05394, -0.7336, 0.6774, -0.05393, -0.7336, 0.6774, -0.05395, -0.7336, 0.6774, -0.05394, -0.7336, 0.6774, -0.05387, -0.7336, 0.6774, -0.05393, -0.7336, -0.3665, -0.1518, 0.918, -0.3665, -0.1518, 0.918, -0.3665, -0.1518, 0.918, -0.623, 0.04756, 0.7808, -0.623, 0.04756, 0.7808, -0.623, 0.04756, 0.7808, 0.7167, 0.1426, -0.6826, 0.7167, 0.1426, -0.6826, 0.7167, 0.1426, -0.6826, 0.7508, 0.0, -0.6606, 0.7508, 0.0, -0.6606, 0.7508, 0.0, -0.6606, 0.4595, 0.4595, -0.7601, 0.4595, 0.4595, -0.7601, 0.4595, 0.4595, -0.7601, 0.5171, 0.4409, -0.7336, 0.5171, 0.4409, -0.7336, 0.5172, 0.4409, -0.7336, 0.5171, 0.4409, -0.7336, 0.5171, 0.4409, -0.7336, 0.5171, 0.4409, -0.7336, -0.1518, -0.3665, 0.918, -0.1518, -0.3665, 0.918, -0.1518, -0.3665, 0.918, -0.4741, -0.4069, 0.7808, -0.4741, -0.4069, 0.7808, -0.4741, -0.4069, 0.7808, 0.406, 0.6076, -0.6826, 0.406, 0.6076, -0.6826, 0.406, 0.6076, -0.6826, 0.5309, 0.5309, -0.6606, 0.5309, 0.5309, -0.6606, 0.5309, 0.5309, -0.6606, 0.0, 0.6498, -0.7601, 0.0, 0.6498, -0.7601, 0.0, 0.6498, -0.7601, 0.05394, 0.6774, -0.7336, 0.05393, 0.6774, -0.7336, 0.05395, 0.6774, -0.7336, 0.05394, 0.6774, -0.7336, 0.05387, 0.6774, -0.7336, 0.05393, 0.6774, -0.7336, 0.1518, -0.3665, 0.918, 0.1518, -0.3665, 0.918, 0.1518, -0.3665, 0.918, -0.04756, -0.623, 0.7808, -0.04756, -0.623, 0.7808, -0.04756, -0.623, 0.7808, -0.1426, 0.7167, -0.6826, -0.1426, 0.7167, -0.6826, -0.1426, 0.7167, -0.6826, 0.0, 0.7508, -0.6606, 0.0, 0.7508, -0.6606, 0.0, 0.7508, -0.6606, -0.4595, 0.4595, -0.7601, -0.4595, 0.4595, -0.7601, -0.4595, 0.4595, -0.7601, -0.4409, 0.5171, -0.7336, -0.4409, 0.5171, -0.7336, -0.4409, 0.5172, -0.7336, -0.4409, 0.5171, -0.7336, -0.4409, 0.5171, -0.7336, -0.4409, 0.5171, -0.7336, 0.3665, -0.1518, 0.918, 0.3665, -0.1518, 0.918, 0.3665, -0.1518, 0.918, 0.4069, -0.4741, 0.7808, 0.4069, -0.4741, 0.7808, 0.4069, -0.4741, 0.7808, -0.6076, 0.406, -0.6826, -0.6076, 0.406, -0.6826, -0.6076, 0.406, -0.6826, -0.5309, 0.5309, -0.6606, -0.5309, 0.5309, -0.6606, -0.5309, 0.5309, -0.6606, -0.6498, 0.0, -0.7601, -0.6498, 0.0, -0.7601, -0.6498, 0.0, -0.7601, -0.6774, 0.05394, -0.7336, -0.6774, 0.05393, -0.7336, -0.6774, 0.05395, -0.7336, -0.6774, 0.05394, -0.7336, -0.6774, 0.05387, -0.7336, -0.6774, 0.05393, -0.7336, -0.9808, -0.1951, 0.0, -0.9808, -0.1951, 0.0, -0.9808, -0.1951, 0.0, -0.9808, -0.1951, 0.0, -0.9808, -0.1951, 0.0, -0.9808, -0.1951, 0.0, -0.8315, -0.5556, 0.0, -0.8315, -0.5556, 0.0, -0.8315, -0.5556, 0.0, -0.8315, -0.5556, 0.0, -0.8315, -0.5556, 0.0, -0.8315, -0.5556, 0.0, -0.5556, -0.8315, 0.0, -0.5556, -0.8315, 0.0, -0.5556, -0.8315, 0.0, -0.5556, -0.8315, 0.0, -0.5556, -0.8315, 0.0, -0.5556, -0.8315, 0.0, -0.1951, -0.9808, 0.0, -0.1951, -0.9808, 0.0, -0.1951, -0.9808, 0.0, -0.1951, -0.9808, 0.0, -0.1951, -0.9808, 0.0, -0.1951, -0.9808, 0.0, 0.1951, -0.9808, 0.0, 0.1951, -0.9808, 0.0, 0.1951, -0.9808, 0.0, 0.1951, -0.9808, 0.0, 0.1951, -0.9808, 0.0, 0.1951, -0.9808, 0.0, 0.5556, -0.8315, 0.0, 0.5556, -0.8315, 0.0, 0.5556, -0.8315, 0.0, 0.5556, -0.8315, 0.0, 0.5556, -0.8315, 0.0, 0.5556, -0.8315, 0.0, 0.8315, -0.5556, 0.0, 0.8315, -0.5556, 0.0, 0.8315, -0.5556, 0.0, 0.8315, -0.5556, 0.0, 0.8315, -0.5556, 0.0, 0.8315, -0.5556, 0.0, 0.9808, -0.1951, 0.0, 0.9808, -0.1951, 0.0, 0.9808, -0.1951, 0.0, 0.9808, -0.1951, 0.0, 0.9808, -0.1951, 0.0, 0.9808, -0.1951, 0.0, 0.9808, 0.1951, 0.0, 0.9808, 0.1951, 0.0, 0.9808, 0.1951, 0.0, 0.9808, 0.1951, 0.0, 0.9808, 0.1951, 0.0, 0.9808, 0.1951, 0.0, 0.8315, 0.5556, 0.0, 0.8315, 0.5556, 0.0, 0.8315, 0.5556, 0.0, 0.8315, 0.5556, 0.0, 0.8315, 0.5556, 0.0, 0.8315, 0.5556, 0.0, 0.5556, 0.8315, 0.0, 0.5556, 0.8315, 0.0, 0.5556, 0.8315, 0.0, 0.5556, 0.8315, 0.0, 0.5556, 0.8315, 0.0, 0.5556, 0.8315, 0.0, 0.1951, 0.9808, 0.0, 0.1951, 0.9808, 0.0, 0.1951, 0.9808, 0.0, 0.1951, 0.9808, 0.0, 0.1951, 0.9808, 0.0, 0.1951, 0.9808, 0.0, -0.1951, 0.9808, 0.0, -0.1951, 0.9808, 0.0, -0.1951, 0.9808, 0.0, -0.1951, 0.9808, 0.0, -0.1951, 0.9808, 0.0, -0.1951, 0.9808, 0.0, -0.5556, 0.8315, 0.0, -0.5556, 0.8315, 0.0, -0.5556, 0.8315, 0.0, -0.5556, 0.8315, 0.0, -0.5556, 0.8315, 0.0, -0.5556, 0.8315, 0.0, -0.8315, 0.5556, 0.0, -0.8315, 0.5556, 0.0, -0.8315, 0.5556, 0.0, -0.8315, 0.5556, 0.0, -0.8315, 0.5556, 0.0, -0.8315, 0.5556, 0.0, -0.9808, 0.1951, 0.0, -0.9808, 0.1951, 0.0, -0.9808, 0.1951, 0.0, -0.9808, 0.1951, 0.0, -0.9808, 0.1951, 0.0, -0.9808, 0.1951, 0.0, 0.3665, 0.1518, -0.918, 0.3665, 0.1518, -0.918, 0.3665, 0.1518, -0.918, 0.623, -0.04756, -0.7808, 0.623, -0.04756, -0.7808, 0.623, -0.04756, -0.7808, -0.7167, -0.1426, 0.6826, -0.7167, -0.1426, 0.6826, -0.7167, -0.1426, 0.6826, -0.7508, 0.0, 0.6606, -0.7508, 0.0, 0.6606, -0.7508, 0.0, 0.6606, -0.4595, -0.4595, 0.7601, -0.4595, -0.4595, 0.7601, -0.4595, -0.4595, 0.7601, -0.5171, -0.4409, 0.7336, -0.5171, -0.4409, 0.7336, -0.5171, -0.4409, 0.7337, -0.5171, -0.4409, 0.7336, -0.5171, -0.441, 0.7336, -0.5171, -0.4409, 0.7336, 0.1518, 0.3665, -0.918, 0.1518, 0.3665, -0.918, 0.1518, 0.3665, -0.918, 0.4741, 0.4069, -0.7808, 0.4741, 0.4069, -0.7808, 0.4741, 0.4069, -0.7808, -0.406, -0.6076, 0.6826, -0.406, -0.6076, 0.6826, -0.406, -0.6076, 0.6826, -0.5309, -0.5309, 0.6606, -0.5309, -0.5309, 0.6606, -0.5309, -0.5309, 0.6606, 0.0, -0.6498, 0.7601, 0.0, -0.6498, 0.7601, 0.0, -0.6498, 0.7601, -0.05391, -0.6774, 0.7336, -0.05391, -0.6774, 0.7336, -0.05395, -0.6773, 0.7337, -0.05391, -0.6774, 0.7336, -0.05387, -0.6775, 0.7336, -0.05391, -0.6774, 0.7336, -0.1518, 0.3665, -0.918, -0.1518, 0.3665, -0.918, -0.1518, 0.3665, -0.918, 0.04756, 0.623, -0.7808, 0.04756, 0.623, -0.7808, 0.04756, 0.623, -0.7808, 0.1426, -0.7167, 0.6826, 0.1426, -0.7167, 0.6826, 0.1426, -0.7167, 0.6826, 0.0, -0.7508, 0.6606, 0.0, -0.7508, 0.6606, 0.0, -0.7508, 0.6606, 0.4595, -0.4595, 0.7601, 0.4595, -0.4595, 0.7601, 0.4595, -0.4595, 0.7601, 0.4409, -0.5171, 0.7336, 0.4409, -0.5171, 0.7336, 0.4409, -0.5171, 0.7337, 0.4409, -0.5171, 0.7336, 0.441, -0.5171, 0.7336, 0.4409, -0.5171, 0.7336, -0.3665, 0.1518, -0.918, -0.3665, 0.1518, -0.918, -0.3665, 0.1518, -0.918, -0.4069, 0.4741, -0.7808, -0.4069, 0.4741, -0.7808, -0.4069, 0.4741, -0.7808, 0.6076, -0.406, 0.6826, 0.6076, -0.406, 0.6826, 0.6076, -0.406, 0.6826, 0.5309, -0.5309, 0.6606, 0.5309, -0.5309, 0.6606, 0.5309, -0.5309, 0.6606, 0.6498, 0.0, 0.7601, 0.6498, 0.0, 0.7601, 0.6498, 0.0, 0.7601, 0.6774, -0.05391, 0.7336, 0.6774, -0.05391, 0.7336, 0.6773, -0.05395, 0.7337, 0.6774, -0.05391, 0.7336, 0.6775, -0.05387, 0.7336, 0.6774, -0.05391, 0.7336, -0.3665, -0.1518, -0.918, -0.3665, -0.1518, -0.918, -0.3665, -0.1518, -0.918, -0.623, 0.04756, -0.7808, -0.623, 0.04756, -0.7808, -0.623, 0.04756, -0.7808, 0.7167, 0.1426, 0.6826, 0.7167, 0.1426, 0.6826, 0.7167, 0.1426, 0.6826, 0.7508, 0.0, 0.6606, 0.7508, 0.0, 0.6606, 0.7508, 0.0, 0.6606, 0.4595, 0.4595, 0.7601, 0.4595, 0.4595, 0.7601, 0.4595, 0.4595, 0.7601, 0.5171, 0.4409, 0.7336, 0.5171, 0.4409, 0.7336, 0.5171, 0.4409, 0.7337, 0.5171, 0.4409, 0.7336, 0.5171, 0.441, 0.7336, 0.5171, 0.4409, 0.7336, -0.1518, -0.3665, -0.918, -0.1518, -0.3665, -0.918, -0.1518, -0.3665, -0.918, -0.4741, -0.4069, -0.7808, -0.4741, -0.4069, -0.7808, -0.4741, -0.4069, -0.7808, 0.406, 0.6076, 0.6826, 0.406, 0.6076, 0.6826, 0.406, 0.6076, 0.6826, 0.5309, 0.5309, 0.6606, 0.5309, 0.5309, 0.6606, 0.5309, 0.5309, 0.6606, 0.0, 0.6498, 0.7601, 0.0, 0.6498, 0.7601, 0.0, 0.6498, 0.7601, 0.05391, 0.6774, 0.7336, 0.05391, 0.6774, 0.7336, 0.05395, 0.6773, 0.7337, 0.05391, 0.6774, 0.7336, 0.05387, 0.6775, 0.7336, 0.05391, 0.6774, 0.7336, 0.1518, -0.3665, -0.918, 0.1518, -0.3665, -0.918, 0.1518, -0.3665, -0.918, -0.04756, -0.623, -0.7808, -0.04756, -0.623, -0.7808, -0.04756, -0.623, -0.7808, -0.1426, 0.7167, 0.6826, -0.1426, 0.7167, 0.6826, -0.1426, 0.7167, 0.6826, 0.0, 0.7508, 0.6606, 0.0, 0.7508, 0.6606, 0.0, 0.7508, 0.6606, -0.4595, 0.4595, 0.7601, -0.4595, 0.4595, 0.7601, -0.4595, 0.4595, 0.7601, -0.4409, 0.5171, 0.7336, -0.4409, 0.5171, 0.7336, -0.4409, 0.5171, 0.7337, -0.4409, 0.5171, 0.7336, -0.441, 0.5171, 0.7336, -0.4409, 0.5171, 0.7336, 0.3665, -0.1518, -0.918, 0.3665, -0.1518, -0.918, 0.3665, -0.1518, -0.918, 0.4069, -0.4741, -0.7808, 0.4069, -0.4741, -0.7808, 0.4069, -0.4741, -0.7808, -0.6076, 0.406, 0.6826, -0.6076, 0.406, 0.6826, -0.6076, 0.406, 0.6826, -0.5309, 0.5309, 0.6606, -0.5309, 0.5309, 0.6606, -0.5309, 0.5309, 0.6606, -0.6498, 0.0, 0.7601, -0.6498, 0.0, 0.7601, -0.6498, 0.0, 0.7601, -0.6774, 0.05391, 0.7336, -0.6774, 0.05391, 0.7336, -0.6773, 0.05395, 0.7337, -0.6774, 0.05391, 0.7336, -0.6775, 0.05387, 0.7336, -0.6774, 0.05391, 0.7336, 0.0, 0.0, -1.0, 0.0, 0.0, -1.0, 0.0, 0.0, -1.0, 1.281e-07, 0.0, -1.0, 1.281e-07, 0.0, -1.0, 1.281e-07, 0.0, -1.0, 0.0, 0.0, -1.0, 0.0, 0.0, -1.0, 0.0, 0.0, -1.0, -1.281e-07, 0.0, -1.0, -1.281e-07, 0.0, -1.0, -1.281e-07, 0.0, -1.0, 0.0, 0.0, -1.0, 0.0, 0.0, -1.0, 0.0, 0.0, -1.0, 0.0, 0.0, -1.0, 0.0, 0.0, -1.0, 0.0, 0.0, -1.0, 0.4069, 0.4741, 0.7808, 0.4069, 0.4741, 0.7808, 0.4069, 0.4741, 0.7808, 0.623, 0.04756, 0.7808, 0.623, 0.04756, 0.7808, 0.623, 0.04756, 0.7808, -0.04756, 0.623, 0.7808, -0.04756, 0.623, 0.7808, -0.04756, 0.623, 0.7808, -0.4741, 0.4069, 0.7808, -0.4741, 0.4069, 0.7808, -0.4741, 0.4069, 0.7808, -0.623, -0.04756, 0.7808, -0.623, -0.04756, 0.7808, -0.623, -0.04756, 0.7808, -0.4069, -0.4741, 0.7808, -0.4069, -0.4741, 0.7808, -0.4069, -0.4741, 0.7808, 0.04756, -0.623, 0.7808, 0.04756, -0.623, 0.7808, 0.04756, -0.623, 0.7808, 0.4741, -0.4069, 0.7808, 0.4741, -0.4069, 0.7808, 0.4741, -0.4069, 0.7808, 0.4069, 0.4741, -0.7808, 0.4069, 0.4741, -0.7808, 0.4069, 0.4741, -0.7808, 0.623, 0.04756, -0.7808, 0.623, 0.04756, -0.7808, 0.623, 0.04756, -0.7808, -0.04756, 0.623, -0.7808, -0.04756, 0.623, -0.7808, -0.04756, 0.623, -0.7808, -0.4741, 0.4069, -0.7808, -0.4741, 0.4069, -0.7808, -0.4741, 0.4069, -0.7808, -0.623, -0.04756, -0.7808, -0.623, -0.04756, -0.7808, -0.623, -0.04756, -0.7808, -0.4069, -0.4741, -0.7808, -0.4069, -0.4741, -0.7808, -0.4069, -0.4741, -0.7808, 0.04756, -0.623, -0.7808, 0.04756, -0.623, -0.7808, 0.04756, -0.623, -0.7808, 0.4741, -0.4069, -0.7808, 0.4741, -0.4069, -0.7808, 0.4741, -0.4069, -0.7808, 0.0, 0.0, -1.0, 0.0, 0.0, -1.0, 0.0, 0.0, -1.0, 0.0, 0.0, -1.0, 0.0, 0.0, -1.0, 0.0, 0.0, -1.0, 0.0, 0.0, -1.0, 0.0, 0.0, -1.0, 0.0, 0.0, -1.0, 0.0, 0.0, -1.0, 0.0, 0.0, -1.0, 0.0, 0.0, -1.0, 0.0, 0.0, -1.0, 0.0, 0.0, -1.0, 0.0, 0.0, -1.0, 0.0, 0.0, -1.0, 0.0, 0.0, -1.0, 0.0, 0.0, -1.0, -0.3665, -0.1518, -0.918, -0.3665, -0.1518, -0.918, -0.3665, -0.1518, -0.918, -0.623, 0.04756, -0.7808, -0.623, 0.04756, -0.7808, -0.623, 0.04756, -0.7808, 0.7167, 0.1426, 0.6826, 0.7167, 0.1426, 0.6826, 0.7167, 0.1426, 0.6826, 0.7508, 0.0, 0.6606, 0.7508, 0.0, 0.6606, 0.7508, 0.0, 0.6606, 0.4595, 0.4595, 0.7601, 0.4595, 0.4595, 0.7601, 0.4595, 0.4595, 0.7601, 0.5161, 0.4403, 0.7347, 0.6902, 0.3586, 0.6285, 0.5173, 0.4422, 0.7327, 0.5161, 0.4403, 0.7347, 0.5173, 0.4422, 0.7327, 0.4026, 0.4909, 0.7726, -0.1518, -0.3665, -0.918, -0.1518, -0.3665, -0.918, -0.1518, -0.3665, -0.918, -0.4741, -0.4069, -0.7808, -0.4741, -0.4069, -0.7808, -0.4741, -0.4069, -0.7808, 0.406, 0.6076, 0.6826, 0.406, 0.6076, 0.6826, 0.406, 0.6076, 0.6826, 0.5309, 0.5309, 0.6606, 0.5309, 0.5309, 0.6606, 0.5309, 0.5309, 0.6606, 0.0, 0.6498, 0.7601, 0.0, 0.6498, 0.7601, 0.0, 0.6498, 0.7601, 0.05366, 0.6763, 0.7347, 0.2345, 0.7416, 0.6285, 0.05312, 0.6785, 0.7327, 0.05366, 0.6763, 0.7347, 0.05312, 0.6785, 0.7327, -0.06237, 0.6318, 0.7726, 0.1518, -0.3665, -0.918, 0.1518, -0.3665, -0.918, 0.1518, -0.3665, -0.918, -0.04756, -0.623, -0.7808, -0.04756, -0.623, -0.7808, -0.04756, -0.623, -0.7808, -0.1426, 0.7167, 0.6826, -0.1426, 0.7167, 0.6826, -0.1426, 0.7167, 0.6826, 0.0, 0.7508, 0.6606, 0.0, 0.7508, 0.6606, 0.0, 0.7508, 0.6606, -0.4595, 0.4595, 0.7601, -0.4595, 0.4595, 0.7601, -0.4595, 0.4595, 0.7601, -0.4403, 0.5161, 0.7347, -0.3586, 0.6902, 0.6285, -0.4422, 0.5173, 0.7327, -0.4403, 0.5161, 0.7347, -0.4422, 0.5173, 0.7327, -0.4909, 0.4026, 0.7726, 0.3665, -0.1518, -0.918, 0.3665, -0.1518, -0.918, 0.3665, -0.1518, -0.918, 0.4069, -0.4741, -0.7808, 0.4069, -0.4741, -0.7808, 0.4069, -0.4741, -0.7808, -0.6076, 0.406, 0.6826, -0.6076, 0.406, 0.6826, -0.6076, 0.406, 0.6826, -0.5309, 0.5309, 0.6606, -0.5309, 0.5309, 0.6606, -0.5309, 0.5309, 0.6606, -0.6498, 0.0, 0.7601, -0.6498, 0.0, 0.7601, -0.6498, 0.0, 0.7601, -0.6763, 0.05366, 0.7347, -0.7416, 0.2345, 0.6285, -0.6785, 0.05312, 0.7327, -0.6763, 0.05366, 0.7347, -0.6785, 0.05312, 0.7327, -0.6318, -0.06237, 0.7726, 0.3665, 0.1518, -0.918, 0.3665, 0.1518, -0.918, 0.3665, 0.1518, -0.918, 0.623, -0.04756, -0.7808, 0.623, -0.04756, -0.7808, 0.623, -0.04756, -0.7808, -0.7167, -0.1426, 0.6826, -0.7167, -0.1426, 0.6826, -0.7167, -0.1426, 0.6826, -0.7508, 0.0, 0.6606, -0.7508, 0.0, 0.6606, -0.7508, 0.0, 0.6606, -0.4595, -0.4595, 0.7601, -0.4595, -0.4595, 0.7601, -0.4595, -0.4595, 0.7601, -0.5161, -0.4403, 0.7347, -0.6902, -0.3586, 0.6285, -0.5173, -0.4422, 0.7327, -0.5161, -0.4403, 0.7347, -0.5173, -0.4422, 0.7327, -0.4026, -0.4909, 0.7726, 0.1518, 0.3665, -0.918, 0.1518, 0.3665, -0.918, 0.1518, 0.3665, -0.918, 0.4741, 0.4069, -0.7808, 0.4741, 0.4069, -0.7808, 0.4741, 0.4069, -0.7808, -0.406, -0.6076, 0.6826, -0.406, -0.6076, 0.6826, -0.406, -0.6076, 0.6826, -0.5309, -0.5309, 0.6606, -0.5309, -0.5309, 0.6606, -0.5309, -0.5309, 0.6606, 0.0, -0.6498, 0.7601, 0.0, -0.6498, 0.7601, 0.0, -0.6498, 0.7601, -0.05366, -0.6763, 0.7347, -0.2345, -0.7416, 0.6285, -0.05312, -0.6785, 0.7327, -0.05366, -0.6763, 0.7347, -0.05312, -0.6785, 0.7327, 0.06237, -0.6318, 0.7726, -0.1518, 0.3665, -0.918, -0.1518, 0.3665, -0.918, -0.1518, 0.3665, -0.918, 0.04756, 0.623, -0.7808, 0.04756, 0.623, -0.7808, 0.04756, 0.623, -0.7808, 0.1426, -0.7167, 0.6826, 0.1426, -0.7167, 0.6826, 0.1426, -0.7167, 0.6826, 0.0, -0.7508, 0.6606, 0.0, -0.7508, 0.6606, 0.0, -0.7508, 0.6606, 0.4595, -0.4595, 0.7601, 0.4595, -0.4595, 0.7601, 0.4595, -0.4595, 0.7601, 0.4403, -0.5161, 0.7347, 0.3586, -0.6902, 0.6285, 0.4422, -0.5173, 0.7327, 0.4403, -0.5161, 0.7347, 0.4422, -0.5173, 0.7327, 0.4909, -0.4026, 0.7726, -0.3665, 0.1518, -0.918, -0.3665, 0.1518, -0.918, -0.3665, 0.1518, -0.918, -0.4069, 0.4741, -0.7808, -0.4069, 0.4741, -0.7808, -0.4069, 0.4741, -0.7808, 0.6076, -0.406, 0.6826, 0.6076, -0.406, 0.6826, 0.6076, -0.406, 0.6826, 0.5309, -0.5309, 0.6606, 0.5309, -0.5309, 0.6606, 0.5309, -0.5309, 0.6606, 0.6498, 0.0, 0.7601, 0.6498, 0.0, 0.7601, 0.6498, 0.0, 0.7601, 0.6763, -0.05366, 0.7347, 0.7416, -0.2345, 0.6285, 0.6785, -0.05312, 0.7327, 0.6763, -0.05366, 0.7347, 0.6785, -0.05312, 0.7327, 0.6318, 0.06237, 0.7726, 0.9808, 0.1951, 0.0, 0.9808, 0.1951, 0.0, 0.9808, 0.1951, 0.0, 0.9808, 0.1951, 0.0, 0.9808, 0.1951, 0.0, 0.9808, 0.1951, 0.0, 0.8315, 0.5556, 0.0, 0.8315, 0.5556, 0.0, 0.8315, 0.5556, 0.0, 0.8315, 0.5556, 0.0, 0.8315, 0.5556, 0.0, 0.8315, 0.5556, 0.0, 0.5556, 0.8315, 0.0, 0.5556, 0.8315, 0.0, 0.5556, 0.8315, 0.0, 0.5556, 0.8315, 0.0, 0.5556, 0.8315, 0.0, 0.5556, 0.8315, 0.0, 0.1951, 0.9808, 0.0, 0.1951, 0.9808, 0.0, 0.1951, 0.9808, 0.0, 0.1951, 0.9808, 0.0, 0.1951, 0.9808, 0.0, 0.1951, 0.9808, 0.0, -0.1951, 0.9808, 0.0, -0.1951, 0.9808, 0.0, -0.1951, 0.9808, 0.0, -0.1951, 0.9808, 0.0, -0.1951, 0.9808, 0.0, -0.1951, 0.9808, 0.0, -0.5556, 0.8315, 0.0, -0.5556, 0.8315, 0.0, -0.5556, 0.8315, 0.0, -0.5556, 0.8315, 0.0, -0.5556, 0.8315, 0.0, -0.5556, 0.8315, 0.0, -0.8315, 0.5556, 0.0, -0.8315, 0.5556, 0.0, -0.8315, 0.5556, 0.0, -0.8315, 0.5556, 0.0, -0.8315, 0.5556, 0.0, -0.8315, 0.5556, 0.0, -0.9808, 0.1951, 0.0, -0.9808, 0.1951, 0.0, -0.9808, 0.1951, 0.0, -0.9808, 0.1951, 0.0, -0.9808, 0.1951, 0.0, -0.9808, 0.1951, 0.0, -0.9808, -0.1951, 0.0, -0.9808, -0.1951, 0.0, -0.9808, -0.1951, 0.0, -0.9808, -0.1951, 0.0, -0.9808, -0.1951, 0.0, -0.9808, -0.1951, 0.0, -0.8315, -0.5556, 0.0, -0.8315, -0.5556, 0.0, -0.8315, -0.5556, 0.0, -0.8315, -0.5556, 0.0, -0.8315, -0.5556, 0.0, -0.8315, -0.5556, 0.0, -0.5556, -0.8315, 0.0, -0.5556, -0.8315, 0.0, -0.5556, -0.8315, 0.0, -0.5556, -0.8315, 0.0, -0.5556, -0.8315, 0.0, -0.5556, -0.8315, 0.0, -0.1951, -0.9808, 0.0, -0.1951, -0.9808, 0.0, -0.1951, -0.9808, 0.0, -0.1951, -0.9808, 0.0, -0.1951, -0.9808, 0.0, -0.1951, -0.9808, 0.0, 0.1951, -0.9808, 0.0, 0.1951, -0.9808, 0.0, 0.1951, -0.9808, 0.0, 0.1951, -0.9808, 0.0, 0.1951, -0.9808, 0.0, 0.1951, -0.9808, 0.0, 0.5556, -0.8315, 0.0, 0.5556, -0.8315, 0.0, 0.5556, -0.8315, 0.0, 0.5556, -0.8315, 0.0, 0.5556, -0.8315, 0.0, 0.5556, -0.8315, 0.0, 0.8315, -0.5556, 0.0, 0.8315, -0.5556, 0.0, 0.8315, -0.5556, 0.0, 0.8315, -0.5556, 0.0, 0.8315, -0.5556, 0.0, 0.8315, -0.5556, 0.0, 0.9808, -0.1951, 0.0, 0.9808, -0.1951, 0.0, 0.9808, -0.1951, 0.0, 0.9808, -0.1951, 0.0, 0.9808, -0.1951, 0.0, 0.9808, -0.1951, 0.0, -0.3665, -0.1518, 0.918, -0.3665, -0.1518, 0.918, -0.3665, -0.1518, 0.918, -0.623, 0.04756, 0.7808, -0.623, 0.04756, 0.7808, -0.623, 0.04756, 0.7808, 0.7167, 0.1426, -0.6826, 0.7167, 0.1426, -0.6826, 0.7167, 0.1426, -0.6826, 0.7508, 0.0, -0.6606, 0.7508, 0.0, -0.6606, 0.7508, 0.0, -0.6606, 0.4595, 0.4595, -0.7601, 0.4595, 0.4595, -0.7601, 0.4595, 0.4595, -0.7601, 0.5171, 0.4405, -0.7339, 0.4423, 0.2205, -0.8694, 0.5185, 0.4409, -0.7327, 0.5171, 0.4405, -0.7339, 0.5185, 0.4409, -0.7327, 0.5039, 0.6246, -0.5966, -0.1518, -0.3665, 0.918, -0.1518, -0.3665, 0.918, -0.1518, -0.3665, 0.918, -0.4741, -0.4069, 0.7808, -0.4741, -0.4069, 0.7808, -0.4741, -0.4069, 0.7808, 0.406, 0.6076, -0.6826, 0.406, 0.6076, -0.6826, 0.406, 0.6076, -0.6826, 0.5309, 0.5309, -0.6606, 0.5309, 0.5309, -0.6606, 0.5309, 0.5309, -0.6606, 0.0, 0.6498, -0.7601, 0.0, 0.6498, -0.7601, 0.0, 0.6498, -0.7601, 0.05416, 0.6771, -0.7339, 0.1568, 0.4687, -0.8693, 0.05489, 0.6783, -0.7327, 0.05416, 0.6771, -0.7339, 0.05489, 0.6783, -0.7327, -0.08533, 0.798, -0.5966, 0.1518, -0.3665, 0.918, 0.1518, -0.3665, 0.918, 0.1518, -0.3665, 0.918, -0.04756, -0.623, 0.7808, -0.04756, -0.623, 0.7808, -0.04756, -0.623, 0.7808, -0.1426, 0.7167, -0.6826, -0.1426, 0.7167, -0.6826, -0.1426, 0.7167, -0.6826, 0.0, 0.7508, -0.6606, 0.0, 0.7508, -0.6606, 0.0, 0.7508, -0.6606, -0.4595, 0.4595, -0.7601, -0.4595, 0.4595, -0.7601, -0.4595, 0.4595, -0.7601, -0.4405, 0.5171, -0.7339, -0.2205, 0.4423, -0.8694, -0.4409, 0.5185, -0.7327, -0.4405, 0.5171, -0.7339, -0.4409, 0.5185, -0.7327, -0.6246, 0.5039, -0.5966, 0.3665, -0.1518, 0.918, 0.3665, -0.1518, 0.918, 0.3665, -0.1518, 0.918, 0.4069, -0.4741, 0.7808, 0.4069, -0.4741, 0.7808, 0.4069, -0.4741, 0.7808, -0.6076, 0.406, -0.6826, -0.6076, 0.406, -0.6826, -0.6076, 0.406, -0.6826, -0.5309, 0.5309, -0.6606, -0.5309, 0.5309, -0.6606, -0.5309, 0.5309, -0.6606, -0.6498, 0.0, -0.7601, -0.6498, 0.0, -0.7601, -0.6498, 0.0, -0.7601, -0.6771, 0.05416, -0.7339, -0.4687, 0.1568, -0.8693, -0.6783, 0.05489, -0.7327, -0.6771, 0.05416, -0.7339, -0.6783, 0.05489, -0.7327, -0.798, -0.08533, -0.5966, 0.3665, 0.1518, 0.918, 0.3665, 0.1518, 0.918, 0.3665, 0.1518, 0.918, 0.623, -0.04756, 0.7808, 0.623, -0.04756, 0.7808, 0.623, -0.04756, 0.7808, -0.7167, -0.1426, -0.6826, -0.7167, -0.1426, -0.6826, -0.7167, -0.1426, -0.6826, -0.7508, 0.0, -0.6606, -0.7508, 0.0, -0.6606, -0.7508, 0.0, -0.6606, -0.4595, -0.4595, -0.7601, -0.4595, -0.4595, -0.7601, -0.4595, -0.4595, -0.7601, -0.5171, -0.4405, -0.7339, -0.4423, -0.2205, -0.8694, -0.5185, -0.4409, -0.7327, -0.5171, -0.4405, -0.7339, -0.5185, -0.4409, -0.7327, -0.5039, -0.6246, -0.5966, 0.1518, 0.3665, 0.918, 0.1518, 0.3665, 0.918, 0.1518, 0.3665, 0.918, 0.4741, 0.4069, 0.7808, 0.4741, 0.4069, 0.7808, 0.4741, 0.4069, 0.7808, -0.406, -0.6076, -0.6826, -0.406, -0.6076, -0.6826, -0.406, -0.6076, -0.6826, -0.5309, -0.5309, -0.6606, -0.5309, -0.5309, -0.6606, -0.5309, -0.5309, -0.6606, 0.0, -0.6498, -0.7601, 0.0, -0.6498, -0.7601, 0.0, -0.6498, -0.7601, -0.05416, -0.6771, -0.7339, -0.1568, -0.4687, -0.8693, -0.05489, -0.6783, -0.7327, -0.05416, -0.6771, -0.7339, -0.05489, -0.6783, -0.7327, 0.08533, -0.798, -0.5966, -0.1518, 0.3665, 0.918, -0.1518, 0.3665, 0.918, -0.1518, 0.3665, 0.918, 0.04756, 0.623, 0.7808, 0.04756, 0.623, 0.7808, 0.04756, 0.623, 0.7808, 0.1426, -0.7167, -0.6826, 0.1426, -0.7167, -0.6826, 0.1426, -0.7167, -0.6826, 0.0, -0.7508, -0.6606, 0.0, -0.7508, -0.6606, 0.0, -0.7508, -0.6606, 0.4595, -0.4595, -0.7601, 0.4595, -0.4595, -0.7601, 0.4595, -0.4595, -0.7601, 0.4405, -0.5171, -0.7339, 0.2205, -0.4423, -0.8694, 0.4409, -0.5185, -0.7327, 0.4405, -0.5171, -0.7339, 0.4409, -0.5185, -0.7327, 0.6246, -0.5039, -0.5966, -0.3665, 0.1518, 0.918, -0.3665, 0.1518, 0.918, -0.3665, 0.1518, 0.918, -0.4069, 0.4741, 0.7808, -0.4069, 0.4741, 0.7808, -0.4069, 0.4741, 0.7808, 0.6076, -0.406, -0.6826, 0.6076, -0.406, -0.6826, 0.6076, -0.406, -0.6826, 0.5309, -0.5309, -0.6606, 0.5309, -0.5309, -0.6606, 0.5309, -0.5309, -0.6606, 0.6498, 0.0, -0.7601, 0.6498, 0.0, -0.7601, 0.6498, 0.0, -0.7601, 0.6771, -0.05416, -0.7339, 0.4687, -0.1568, -0.8693, 0.6783, -0.05489, -0.7327, 0.6771, -0.05416, -0.7339, 0.6783, -0.05489, -0.7327, 0.798, 0.08533, -0.5966, 0.0, 0.0, 1.0, 0.0, 0.0, 1.0, 0.0, 0.0, 1.0, -1.281e-07, 0.0, 1.0, -1.281e-07, 0.0, 1.0, -1.281e-07, 0.0, 1.0, 0.0, 0.0, 1.0, 0.0, 0.0, 1.0, 0.0, 0.0, 1.0, 1.281e-07, 0.0, 1.0, 1.281e-07, 0.0, 1.0, 1.281e-07, 0.0, 1.0, 0.0, 0.0, 1.0, 0.0, 0.0, 1.0, 0.0, 0.0, 1.0, 0.0, 0.0, 1.0, 0.0, 0.0, 1.0, 0.0, 0.0, 1.0, -0.4069, -0.4741, -0.7808, -0.4069, -0.4741, -0.7808, -0.4069, -0.4741, -0.7808, -0.623, -0.04756, -0.7808, -0.623, -0.04756, -0.7808, -0.623, -0.04756, -0.7808, 0.04756, -0.623, -0.7808, 0.04756, -0.623, -0.7808, 0.04756, -0.623, -0.7808, 0.4741, -0.4069, -0.7808, 0.4741, -0.4069, -0.7808, 0.4741, -0.4069, -0.7808, 0.623, 0.04756, -0.7808, 0.623, 0.04756, -0.7808, 0.623, 0.04756, -0.7808, 0.4069, 0.4741, -0.7808, 0.4069, 0.4741, -0.7808, 0.4069, 0.4741, -0.7808, -0.04756, 0.623, -0.7808, -0.04756, 0.623, -0.7808, -0.04756, 0.623, -0.7808, -0.4741, 0.4069, -0.7808, -0.4741, 0.4069, -0.7808, -0.4741, 0.4069, -0.7808, -0.4069, -0.4741, 0.7808, -0.4069, -0.4741, 0.7808, -0.4069, -0.4741, 0.7808, -0.623, -0.04756, 0.7808, -0.623, -0.04756, 0.7808, -0.623, -0.04756, 0.7808, 0.04756, -0.623, 0.7808, 0.04756, -0.623, 0.7808, 0.04756, -0.623, 0.7808, 0.4741, -0.4069, 0.7808, 0.4741, -0.4069, 0.7808, 0.4741, -0.4069, 0.7808, 0.623, 0.04756, 0.7808, 0.623, 0.04756, 0.7808, 0.623, 0.04756, 0.7808, 0.4069, 0.4741, 0.7808, 0.4069, 0.4741, 0.7808, 0.4069, 0.4741, 0.7808, -0.04756, 0.623, 0.7808, -0.04756, 0.623, 0.7808, -0.04756, 0.623, 0.7808, -0.4741, 0.4069, 0.7808, -0.4741, 0.4069, 0.7808, -0.4741, 0.4069, 0.7808])] * 3)])

# ---- objects
ob_roundcutgem = bpy.data.objects.new('RoundCutGem', me_roundcutgem)

# ---- transforms, parenting, visibility, modifiers, constraints
ob_roundcutgem.location = (0.0, 0.0, 0.0)
ob_roundcutgem.rotation_mode = 'QUATERNION'
ob_roundcutgem.rotation_quaternion = (1.0, 0.0, 0.0, 0.0)

# ---- collection membership
scene.collection.objects.link(ob_roundcutgem)

# ---- scene / render settings (as saved in the file)
scene.frame_start = 1; scene.frame_end = 250; scene.frame_set(1)
scene.render.engine = 'BLENDER_EEVEE_NEXT'
bpy.context.view_layer.update()

# ---- added for rendering (the .blend has no active camera and no usable light): camera, sun + grey world if the file has none
cam_auto = bpy.data.cameras.new('AutoCamera')
cam_auto.lens = 50.0
cam_auto.sensor_width = 36.0
cam_auto.clip_end = 1000.0
ob_auto_camera = bpy.data.objects.new('AutoCamera', cam_auto)
scene.collection.objects.link(ob_auto_camera)
ob_auto_camera.location = (2.71959, -3.26351, 2.17568)
ob_auto_camera.rotation_euler = (1.09748, -7.21219e-08, 0.694738)
scene.camera = ob_auto_camera
light_auto_sun = bpy.data.lights.new('AutoSun', 'SUN')
light_auto_sun.energy = 3.0
light_auto_sun.angle = 0.0523599
ob_auto_sun = bpy.data.objects.new('AutoSun', light_auto_sun)
scene.collection.objects.link(ob_auto_sun)
ob_auto_sun.rotation_euler = (0.872665, 0.174533, 0.523599)
if scene.world is None:
    world_auto = bpy.data.worlds.new('AutoWorld')
    world_auto.color = (0.3, 0.3, 0.3)
    scene.world = world_auto
bpy.context.view_layer.update()
